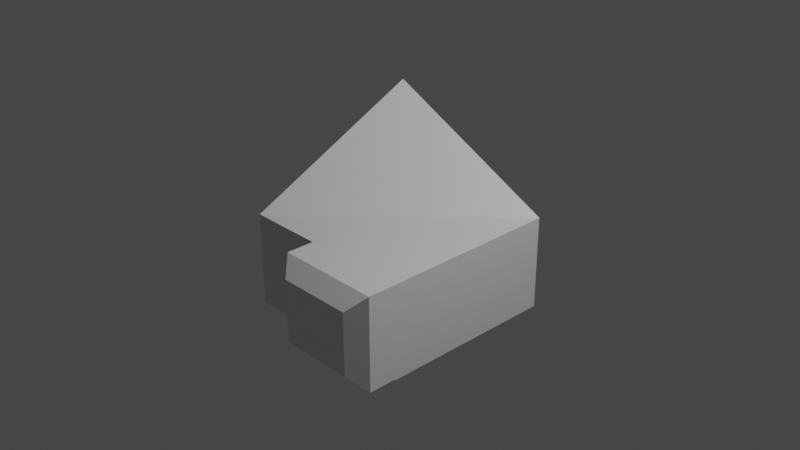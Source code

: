 # Source: testing.blend  (saved by Blender 3.2.14; exported with 4.5.12 LTS)
import bpy
from mathutils import Matrix  # noqa: F401  (used for matrix-valued properties, if any)

bpy.ops.wm.read_factory_settings(use_empty=True)
scene = bpy.context.scene
scene.name = 'Scene'

# ---- collections
col_collection = bpy.data.collections.new('Collection'); scene.collection.children.link(col_collection)

# ---- materials (node trees are filled in below, after node groups)
mat_material = bpy.data.materials.new('Material')
mat_material.alpha_threshold = 0.0
mat_material.use_transparent_shadow = False
mat_material.line_color = (0.0, 0.0, 0.0, 1.0)

# ---- material node trees
mat_material.use_nodes = True; mat_material.node_tree.nodes.clear()
_N = mat_material.node_tree.nodes; _L = mat_material.node_tree.links
n0 = _N.new('ShaderNodeOutputMaterial'); n0.name = 'Material Output'; n0.location = (300, 300)
n1 = _N.new('ShaderNodeBsdfPrincipled'); n1.name = 'Principled BSDF'; n1.location = (10, 300)
n1.distribution = 'GGX'
n1.subsurface_method = 'RANDOM_WALK_SKIN'
n1.inputs[2].default_value = 0.4
n1.inputs[3].default_value = 1.45
n1.inputs[27].default_value = (0.0, 0.0, 0.0, 1.0)
n1.inputs[28].default_value = 1.0
_L.new(n1.outputs[0], n0.inputs[0])
n0.is_active_output = True

# ---- world
world_world = bpy.data.worlds.new('World'); scene.world = world_world
world_world.use_nodes = True; world_world.node_tree.nodes.clear()
_N = world_world.node_tree.nodes; _L = world_world.node_tree.links
n0 = _N.new('ShaderNodeOutputWorld'); n0.name = 'World Output'; n0.location = (300, 300)
n1 = _N.new('ShaderNodeBackground'); n1.name = 'Background'; n1.location = (10, 300)
n1.inputs[0].default_value = (0.05088, 0.05088, 0.05088, 1.0)
_L.new(n1.outputs[0], n0.inputs[0])
n0.is_active_output = True
world_world.color = (0.05088, 0.05088, 0.05088)
world_world.use_sun_shadow = False
world_world.sun_shadow_jitter_overblur = 0.0

# ---- cameras
cam_camera = bpy.data.cameras.new('Camera')
cam_camera.clip_end = 100.0
cam_camera.ortho_scale = 7.314

# ---- lights
light_light = bpy.data.lights.new('Light', 'POINT')
light_light.transmission_factor = 0.0
light_light.energy = 1000.0
light_light.shadow_soft_size = 0.1
light_light.shadow_maximum_resolution = 0.006
light_light.use_absolute_resolution = True

# ---- meshes
me_cube_001 = bpy.data.meshes.new('Cube.001')
me_cube_001.from_pydata([(1.0, 1.0, 0.02948), (1.0, 1.0, -1.0), (-1.0, 1.0, 1.0), (-1.0, 1.0, -1.0), (-1.0, -1.0, 0.02948), (-1.0, -1.0, -1.0), (1.0, 1.0, 0.02948), (1.0, 1.0, -1.0), (1.0, -1.0, 0.02948), (1.0, -1.0, -1.0), (-1.0, -1.0, 0.02948), (-1.0, -1.0, -1.0), (1.0, -1.0, -0.9901), (-0.1568, -1.0, -0.9901), (1.0, -1.0, 0.02948), (-0.1568, -1.0, 0.02948), (1.0, -1.0, -0.9901), (-0.1568, -1.0, -0.9901), (1.0, -1.0, 0.02948), (-0.1568, -1.0, 0.02948), (0.8345, -1.472, -0.8246), (1.0, -1.307, -0.9901), (0.008686, -1.472, -0.8246), (-0.1568, -1.307, -0.9901), (0.8345, -1.472, -0.136), (1.0, -1.307, 0.02948), (0.008686, -1.472, -0.136), (-0.1568, -1.307, 0.02948)], [], [(0, 2, 4), (5, 4, 2, 3), (3, 1, 5), (3, 2, 0, 1), (0, 4, 5, 1), (9, 8, 10, 11), (7, 6, 8, 9), (13, 15, 14, 12), (11, 7, 9), (10, 8, 6), (26, 22, 20, 24), (19, 27, 25, 18), (16, 21, 23, 17), (17, 23, 27, 19), (20, 22, 23, 21), (22, 26, 27, 23), (26, 24, 25, 27), (24, 20, 21, 25), (18, 25, 21, 16)])
_uv = me_cube_001.uv_layers.new(name='UVMap')
_uv.uv.foreach_set('vector', [0.5037, 0.5, 0.875, 0.5, 0.875, 0.75, 0.375, 0.0, 0.5037, 0.0, 0.625, 0.25, 0.375, 0.25, 0.125, 0.5, 0.375, 0.5, 0.125, 0.75, 0.375, 0.25, 0.625, 0.25, 0.5037, 0.5, 0.375, 0.5, 0.5037, 0.5, 0.875, 0.75, 0.375, 0.0, 0.375, 0.5, 0.375, 0.75, 0.5037, 0.75, 0.5037, 1.0, 0.375, 1.0, 0.375, 0.5, 0.5037, 0.5, 0.5037, 0.75, 0.375, 0.75, 0.125, 0.5, 0.375, 0.5, 0.375, 0.75, 0.125, 0.75, 0.125, 0.75, 0.375, 0.5, 0.375, 0.75, 0.875, 0.75, 0.5037, 0.75, 0.5037, 0.5, 0.6656, 0.5358, 0.8344, 0.5358, 0.8344, 0.7142, 0.6656, 0.7142, 0.375, 0.5, 0.5374, 0.5, 0.5374, 0.75, 0.375, 0.75, 0.375, 0.0, 0.5374, 0.0, 0.5374, 0.25, 0.375, 0.25, 0.375, 0.25, 0.5374, 0.25, 0.5374, 0.5, 0.375, 0.5, 0.8344, 0.7142, 0.8344, 0.5358, 0.875, 0.5, 0.875, 0.75, 0.8344, 0.5358, 0.6656, 0.5358, 0.625, 0.5, 0.875, 0.5, 0.6656, 0.5358, 0.6656, 0.7142, 0.5374, 0.75, 0.5374, 0.5, 0.6656, 0.7142, 0.8344, 0.7142, 0.875, 0.75, 0.625, 0.75, 0.375, 0.75, 0.5374, 0.75, 0.5374, 1.0, 0.375, 1.0])
me_cube_001.materials.append(mat_material)
me_cube_001.use_mirror_vertex_groups = False
me_cube_001.update()

# ---- objects
ob_light = bpy.data.objects.new('Light', light_light)
ob_camera = bpy.data.objects.new('Camera', cam_camera)
ob_cube_001 = bpy.data.objects.new('Cube.001', me_cube_001)

# ---- transforms, parenting, visibility, modifiers, constraints
ob_light.location = (4.076, 1.005, 5.904)
ob_light.rotation_euler = (0.6503, 0.05522, 1.866)
ob_light.lock_rotations_4d = False
ob_light.empty_display_type = 'ARROWS'
ob_light.color = (0.0, 0.0, 0.0, 0.0)
ob_light.lineart.crease_threshold = 0.0
ob_camera.location = (7.359, -6.926, 4.958)
ob_camera.rotation_euler = (1.109, 0.0, 0.8149)
ob_camera.lock_rotations_4d = False
ob_camera.empty_display_type = 'ARROWS'
ob_camera.color = (0.0, 0.0, 0.0, 0.0)
ob_camera.display_type = 'WIRE'
ob_camera.lineart.crease_threshold = 0.0
ob_cube_001.location = (0.0, 0.0, 0.0)
ob_cube_001.lock_rotations_4d = False
ob_cube_001.empty_display_type = 'ARROWS'
ob_cube_001.lineart.crease_threshold = 0.0

# ---- collection membership
col_collection.objects.link(ob_light)
col_collection.objects.link(ob_camera)
col_collection.objects.link(ob_cube_001)

# ---- scene / render settings (as saved in the file)
scene.camera = ob_camera
scene.frame_start = 1; scene.frame_end = 250; scene.frame_set(1)
scene.render.engine = 'BLENDER_EEVEE_NEXT'
scene.cycles.sampling_pattern = 'TABULATED_SOBOL'
scene.cycles.use_light_tree = False
scene.view_settings.view_transform = 'Filmic'
bpy.context.view_layer.update()
